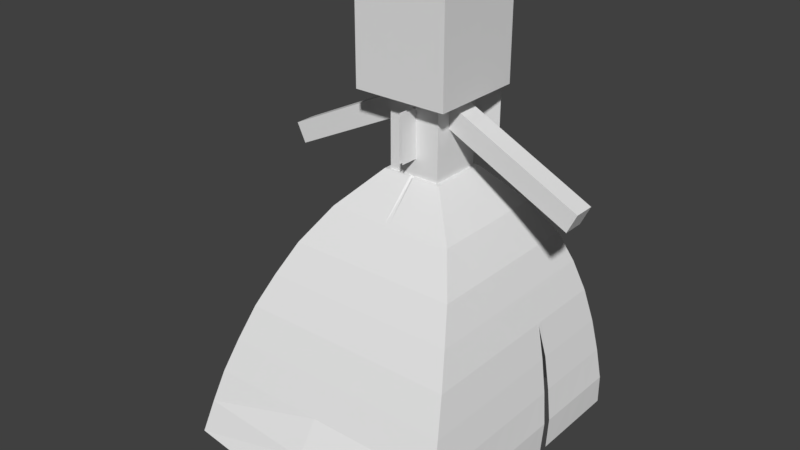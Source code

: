 # Source: Gardevoir_Mega.blend  (saved by Blender 2.77.0; exported with 4.5.12 LTS)
import bpy
from mathutils import Matrix  # noqa: F401  (used for matrix-valued properties, if any)

bpy.ops.wm.read_factory_settings(use_empty=True)
scene = bpy.context.scene
scene.name = 'Scene'

# ---- collections
col_collection_1 = bpy.data.collections.new('Collection 1'); scene.collection.children.link(col_collection_1)

# ---- world
world_world = bpy.data.worlds.new('World'); scene.world = world_world
world_world.color = (0.05088, 0.05088, 0.05088)
world_world.use_sun_shadow = False
world_world.sun_shadow_jitter_overblur = 0.0
world_world.cycles.sampling_method = 'MANUAL'

# ---- meshes
me_body = bpy.data.meshes.new('body')
me_body.from_pydata([(0.1562, -0.25, -0.1562), (-0.1562, -0.25, -0.1562), (-0.1562, 0.25, -0.1562), (0.1562, 0.25, -0.1562), (-0.1562, -0.25, 0.1562), (0.1562, -0.25, 0.1562), (0.1562, 0.25, 0.1562), (-0.1562, 0.25, 0.1562)], [], [(0, 1, 2, 3), (4, 5, 6, 7), (3, 2, 7, 6), (5, 4, 1, 0), (5, 0, 3, 6), (1, 4, 7, 2)])
_uv = me_body.uv_layers.new(name='UVMap')
_uv.uv.foreach_set('vector', [0.4467, 0.7083, 0.48, 0.7083, 0.48, 0.775, 0.4467, 0.775, 0.5133, 0.7083, 0.5467, 0.7083, 0.5467, 0.775, 0.5133, 0.775, 0.4467, 0.775, 0.48, 0.775, 0.48, 0.8167, 0.4467, 0.8167, 0.48, 0.775, 0.5133, 0.775, 0.5133, 0.8167, 0.48, 0.8167, 0.4133, 0.7083, 0.4467, 0.7083, 0.4467, 0.775, 0.4133, 0.775, 0.48, 0.7083, 0.5133, 0.7083, 0.5133, 0.775, 0.48, 0.775])
me_body.use_remesh_preserve_volume = False
me_body.use_remesh_preserve_attributes = False
me_body.use_mirror_vertex_groups = False
me_body.update()
me_leg_right = bpy.data.meshes.new('leg_right')
me_leg_right.from_pydata([(0.1376, -1.432, -0.0625), (0.01282, -1.439, -0.0625), (-0.06241, -0.003271, -0.0625), (0.06241, 0.003271, -0.0625), (0.01282, -1.439, 0.0625), (0.1376, -1.432, 0.0625), (0.06241, 0.003271, 0.0625), (-0.06241, -0.003271, 0.0625)], [], [(0, 1, 2, 3), (4, 5, 6, 7), (3, 2, 7, 6), (5, 4, 1, 0), (5, 0, 3, 6), (1, 4, 7, 2)])
_uv = me_leg_right.uv_layers.new(name='UVMap')
_uv.uv.foreach_set('vector', [0.01333, 0.45, 0.02667, 0.45, 0.02667, 0.6417, 0.01333, 0.6417, 0.04, 0.45, 0.05333, 0.45, 0.05333, 0.6417, 0.04, 0.6417, 0.01333, 0.6417, 0.02667, 0.6417, 0.02667, 0.6583, 0.01333, 0.6583, 0.02667, 0.6417, 0.04, 0.6417, 0.04, 0.6583, 0.02667, 0.6583, 0.0, 0.45, 0.01333, 0.45, 0.01333, 0.6417, 0.0, 0.6417, 0.02667, 0.45, 0.04, 0.45, 0.04, 0.6417, 0.02667, 0.6417])
me_leg_right.use_remesh_preserve_volume = False
me_leg_right.use_remesh_preserve_attributes = False
me_leg_right.use_mirror_vertex_groups = False
me_leg_right.update()
me_head = bpy.data.meshes.new('head')
me_head.from_pydata([(0.25, 0.0, -0.25), (-0.25, 0.0, -0.25), (-0.25, 0.5, -0.25), (0.25, 0.5, -0.25), (-0.25, 0.0, 0.25), (0.25, 0.0, 0.25), (0.25, 0.5, 0.25), (-0.25, 0.5, 0.25)], [], [(0, 1, 2, 3), (4, 5, 6, 7), (3, 2, 7, 6), (5, 4, 1, 0), (5, 0, 3, 6), (1, 4, 7, 2)])
_uv = me_head.uv_layers.new(name='UVMap')
_uv.uv.foreach_set('vector', [0.05333, 0.8667, 0.1067, 0.8667, 0.1067, 0.9333, 0.05333, 0.9333, 0.16, 0.8667, 0.2133, 0.8667, 0.2133, 0.9333, 0.16, 0.9333, 0.05333, 0.9333, 0.1067, 0.9333, 0.1067, 1.0, 0.05333, 1.0, 0.1067, 0.9333, 0.16, 0.9333, 0.16, 1.0, 0.1067, 1.0, 0.0, 0.8667, 0.05333, 0.8667, 0.05333, 0.9333, 0.0, 0.9333, 0.1067, 0.8667, 0.16, 0.8667, 0.16, 0.9333, 0.1067, 0.9333])
me_head.use_remesh_preserve_volume = False
me_head.use_remesh_preserve_attributes = False
me_head.use_mirror_vertex_groups = False
me_head.update()
me_hair = bpy.data.meshes.new('hair')
me_hair.from_pydata([(0.2812, -0.2812, -0.2812), (-0.2812, -0.2812, -0.2812), (-0.2812, 0.2812, -0.2812), (0.2812, 0.2812, -0.2812), (-0.2812, -0.2812, 0.2812), (0.2812, -0.2812, 0.2812), (0.2812, 0.2812, 0.2812), (-0.2812, 0.2812, 0.2812)], [], [(0, 1, 2, 3), (4, 5, 6, 7), (3, 2, 7, 6), (5, 4, 1, 0), (5, 0, 3, 6), (1, 4, 7, 2)])
_uv = me_hair.uv_layers.new(name='UVMap')
_uv.uv.foreach_set('vector', [0.2867, 0.85, 0.3467, 0.85, 0.3467, 0.925, 0.2867, 0.925, 0.4067, 0.85, 0.4667, 0.85, 0.4667, 0.925, 0.4067, 0.925, 0.2867, 0.925, 0.3467, 0.925, 0.3467, 1.0, 0.2867, 1.0, 0.3467, 0.925, 0.4067, 0.925, 0.4067, 1.0, 0.3467, 1.0, 0.2267, 0.85, 0.2867, 0.85, 0.2867, 0.925, 0.2267, 0.925, 0.3467, 0.85, 0.4067, 0.85, 0.4067, 0.925, 0.3467, 0.925])
me_hair.use_remesh_preserve_volume = False
me_hair.use_remesh_preserve_attributes = False
me_hair.use_mirror_vertex_groups = False
me_hair.update()
me_chest_horn_left = bpy.data.meshes.new('chest_horn_Left')
me_chest_horn_left.from_pydata([(0.1902, -0.1405, 0.2559), (-0.2368, -0.1405, -0.2301), (-0.2368, 0.1405, -0.2301), (0.1902, 0.1405, 0.2559), (0.04665, -0.1405, -0.0258), (0.04665, 0.1405, -0.0258)], [], [(4, 0, 3, 5), (1, 4, 5, 2)])
_uv = me_chest_horn_left.uv_layers.new(name='UVMap')
_uv.uv.foreach_set('vector', [0.3702, 0.55, 0.4002, 0.55, 0.4002, 0.5833, 0.3702, 0.5833, 0.3402, 0.55, 0.3702, 0.55, 0.3702, 0.5833, 0.3402, 0.5833])
me_chest_horn_left.use_remesh_preserve_volume = False
me_chest_horn_left.use_remesh_preserve_attributes = False
me_chest_horn_left.use_mirror_vertex_groups = False
me_chest_horn_left.update()
me_cube_001 = bpy.data.meshes.new('Cube.001')
me_cube_001.from_pydata([(-0.9533, -1.291, -1.839), (-0.9419, -1.194, -1.633), (-0.9533, 0.7468, -1.839), (-0.9533, 0.7468, -1.633), (0.9533, -1.291, -1.839), (0.9419, -1.194, -1.633), (0.9533, 0.7468, -1.839), (0.9533, 0.7468, -1.633), (-0.91, -1.106, -1.414), (-0.91, 0.7466, -1.414), (0.91, 0.7466, -1.414), (0.91, -1.106, -1.414), (-0.8561, -1.005, -1.186), (-0.8561, 0.7379, -1.186), (0.8561, 0.7379, -1.186), (0.8561, -1.005, -1.186), (-0.7919, -0.8912, -0.9471), (-0.7919, 0.7069, -0.9471), (0.7919, 0.7069, -0.9471), (0.7919, -0.8912, -0.9471), (-0.7116, -0.7663, -0.7278), (-0.7116, 0.6629, -0.7278), (0.7116, 0.6629, -0.7278), (0.7116, -0.7663, -0.7278), (-0.6203, -0.6293, -0.509), (-0.6203, 0.5896, -0.509), (0.6203, 0.5896, -0.509), (0.6203, -0.6293, -0.509), (-0.4675, -0.4413, -0.2612), (-0.4675, 0.4413, -0.2612), (0.4675, 0.4413, -0.2612), (0.4675, -0.4413, -0.2612), (-0.22, -0.2121, 0.002903), (-0.22, 0.2121, 0.002903), (0.22, 0.2121, 0.002903), (0.22, -0.2121, 0.002903), (-0.05358, 0.7468, -1.633), (0.05358, 0.7468, -1.633), (0.06394, 0.7468, -1.839), (-0.06394, 0.7468, -1.839), (0.06317, -1.255, -1.633), (-0.06317, -1.255, -1.633), (-0.06394, -1.396, -1.839), (0.06394, -1.396, -1.839), (-0.0471, 0.7466, -1.414), (0.0471, 0.7466, -1.414), (0.06103, -1.106, -1.414), (-0.06103, -1.106, -1.414), (-0.03277, 0.7379, -1.186), (0.03277, 0.7379, -1.186), (0.05742, -1.005, -1.186), (-0.05742, -1.005, -1.186), (-0.02033, 0.7069, -0.9471), (0.02033, 0.7069, -0.9471), (0.05311, -0.8912, -0.9471), (-0.05311, -0.8912, -0.9471), (-0.04773, 0.6629, -0.7278), (0.04773, 0.6629, -0.7278), (0.04773, -0.7663, -0.7278), (-0.04773, -0.7663, -0.7278), (-0.04161, 0.5896, -0.509), (0.04161, 0.5896, -0.509), (0.04161, -0.6293, -0.509), (-0.04161, -0.6293, -0.509), (-0.03135, 0.4413, -0.2612), (0.03135, 0.4413, -0.2612), (0.03135, -0.4413, -0.2612), (-0.03135, -0.4413, -0.2612), (-0.01476, 0.2121, 0.002903), (0.01476, 0.2121, 0.002903), (0.01476, -0.2121, 0.002903), (-0.01476, -0.2121, 0.002903), (-3.783e-10, -1.255, -1.633), (-3.783e-10, -1.396, -1.839), (-3.783e-10, -1.106, -1.414), (-7.829e-09, -1.005, -1.186), (-3.783e-10, 0.6632, -0.7295), (-3.783e-10, -0.8912, -0.9471), (-3.783e-10, 0.6629, -0.7278), (-3.783e-10, -0.7663, -0.7278), (-3.783e-10, 0.5896, -0.509), (-3.783e-10, -0.6293, -0.509), (-3.783e-10, 0.4413, -0.2612), (-3.783e-10, -0.4413, -0.2612), (-3.783e-10, 0.2121, -0.01109), (-3.783e-10, -0.2121, -0.009234), (-0.943, -0.9998, -1.633), (-0.9442, -0.8057, -1.633), (-0.9453, -0.6116, -1.633), (-0.9465, -0.4176, -1.633), (-0.9476, -0.2235, -1.633), (-0.9487, -0.02945, -1.633), (-0.9499, 0.1646, -1.633), (-0.951, 0.3587, -1.633), (-0.9522, 0.5527, -1.633), (-0.9533, 0.543, -1.839), (-0.9533, 0.3393, -1.839), (-0.9533, 0.1355, -1.839), (-0.9533, -0.06826, -1.839), (-0.9533, -0.272, -1.839), (-0.9533, -0.4758, -1.839), (-0.9533, -0.6795, -1.839), (-0.9533, -0.8833, -1.839), (-0.9533, -1.087, -1.839), (0.9522, 0.5527, -1.633), (0.951, 0.3587, -1.633), (0.9499, 0.1646, -1.633), (0.9487, -0.02945, -1.633), (0.9476, -0.2235, -1.633), (0.9465, -0.4176, -1.633), (0.9453, -0.6116, -1.633), (0.9442, -0.8057, -1.633), (0.943, -0.9998, -1.633), (0.9533, -1.087, -1.839), (0.9533, -0.8833, -1.839), (0.9533, -0.6795, -1.839), (0.9533, -0.4758, -1.839), (0.9533, -0.272, -1.839), (0.9533, -0.06826, -1.839), (0.9533, 0.1355, -1.839), (0.9533, 0.3393, -1.839), (0.9533, 0.543, -1.839), (-0.91, -0.9206, -1.414), (-0.91, -0.7354, -1.414), (-0.91, -0.5501, -1.414), (-0.91, -0.3649, -1.414), (-0.91, -0.1796, -1.414), (-0.91, 0.005644, -1.414), (-0.91, 0.1909, -1.414), (-0.91, 0.3761, -1.414), (-0.91, 0.5614, -1.414), (0.91, 0.5614, -1.414), (0.91, 0.3761, -1.414), (0.91, 0.1909, -1.414), (0.91, 0.005644, -1.414), (0.91, -0.1796, -1.414), (0.91, -0.3649, -1.414), (0.91, -0.5501, -1.414), (0.91, -0.7354, -1.414), (0.91, -0.9206, -1.414), (-0.8561, -0.8306, -1.186), (-0.8561, -0.6564, -1.186), (-0.8561, -0.4821, -1.186), (-0.8561, -0.3078, -1.186), (-0.8561, -0.1335, -1.186), (-0.8561, 0.04077, -1.186), (-0.8561, 0.2151, -1.186), (-0.8561, 0.3893, -1.186), (-0.8561, 0.5636, -1.186), (0.8561, 0.5636, -1.186), (0.8561, 0.3893, -1.186), (0.8561, 0.2151, -1.186), (0.8561, 0.04077, -1.186), (0.8561, -0.1335, -1.186), (0.8561, -0.3078, -1.186), (0.8561, -0.4821, -1.186), (0.8561, -0.6564, -1.186), (0.8561, -0.8306, -1.186), (-0.7919, -0.7314, -0.9471), (-0.7919, -0.5716, -0.9471), (-0.7919, -0.4118, -0.9471), (-0.7919, -0.252, -0.9471), (-0.7919, -0.09217, -0.9471), (-0.7919, 0.06764, -0.9471), (-0.7919, 0.2274, -0.9471), (-0.7919, 0.3873, -0.9471), (-0.7919, 0.5471, -0.9471), (0.7919, 0.5471, -0.9471), (0.7919, 0.3873, -0.9471), (0.7919, 0.2274, -0.9471), (0.7919, 0.06764, -0.9471), (0.7919, -0.09217, -0.9471), (0.7919, -0.252, -0.9471), (0.7919, -0.4118, -0.9471), (0.7919, -0.5716, -0.9471), (0.7919, -0.7314, -0.9471), (-0.7116, -0.6234, -0.7278), (-0.7116, -0.4805, -0.7278), (-0.7116, -0.3376, -0.7278), (-0.7116, -0.1946, -0.7278), (-0.7116, -0.05172, -0.7278), (-0.7116, 0.0912, -0.7278), (-0.7116, 0.2341, -0.7278), (-0.7116, 0.377, -0.7278), (-0.7116, 0.52, -0.7278), (0.7116, 0.52, -0.7278), (0.7116, 0.377, -0.7278), (0.7116, 0.2341, -0.7278), (0.7116, 0.0912, -0.7278), (0.7116, -0.05172, -0.7278), (0.7116, -0.1946, -0.7278), (0.7116, -0.3376, -0.7278), (0.7116, -0.4805, -0.7278), (0.7116, -0.6234, -0.7278), (-0.6203, -0.5074, -0.509), (-0.6203, -0.3855, -0.509), (-0.6203, -0.2636, -0.509), (-0.6203, -0.1418, -0.509), (-0.6203, -0.01987, -0.509), (-0.6203, 0.102, -0.509), (-0.6203, 0.2239, -0.509), (-0.6203, 0.3458, -0.509), (-0.6203, 0.4677, -0.509), (0.6203, 0.4677, -0.509), (0.6203, 0.3458, -0.509), (0.6203, 0.2239, -0.509), (0.6203, 0.102, -0.509), (0.6203, -0.01987, -0.509), (0.6203, -0.1418, -0.509), (0.6203, -0.2636, -0.509), (0.6203, -0.3855, -0.509), (0.6203, -0.5074, -0.509), (-0.4675, -0.353, -0.2612), (-0.4675, -0.2648, -0.2612), (-0.4675, -0.1765, -0.2612), (-0.4675, -0.08826, -0.2612), (-0.4675, 7.451e-09, -0.2612), (-0.4675, 0.08826, -0.2612), (-0.4675, 0.1765, -0.2612), (-0.4675, 0.2648, -0.2612), (-0.4675, 0.353, -0.2612), (0.4675, 0.353, -0.2612), (0.4675, 0.2648, -0.2612), (0.4675, 0.1765, -0.2612), (0.4675, 0.08826, -0.2612), (0.4675, -7.451e-09, -0.2612), (0.4675, -0.08826, -0.2612), (0.4675, -0.1765, -0.2612), (0.4675, -0.2648, -0.2612), (0.4675, -0.353, -0.2612), (-0.22, -0.1696, 0.002903), (-0.22, -0.1272, 0.002903), (-0.22, -0.08482, 0.002903), (-0.22, -0.04241, 0.002903), (-0.22, 0.0, 0.002903), (-0.22, 0.04241, 0.002903), (-0.22, 0.08482, 0.002903), (-0.22, 0.1272, 0.002903), (-0.22, 0.1696, 0.002903), (0.22, 0.1696, 0.002903), (0.22, 0.1272, 0.002903), (0.22, 0.08482, 0.002903), (0.22, 0.04241, 0.002903), (0.22, 0.0, 0.002903), (0.22, -0.04241, 0.002903), (0.22, -0.08482, 0.002903), (0.22, -0.1272, 0.002903), (0.22, -0.1696, 0.002903), (0.01476, 0.1696, 0.002903), (0.01476, 0.1272, 0.002903), (0.01476, 0.08482, 0.002903), (0.01476, 0.04241, 0.002903), (0.01476, 7.451e-09, 0.002903), (0.01476, -0.04241, 0.002903), (0.01476, -0.08482, 0.002903), (0.01476, -0.1272, 0.002903), (0.01476, -0.1696, 0.002903), (-0.01476, 0.1696, 0.002903), (-0.01476, 0.1272, 0.002903), (-0.01476, 0.08482, 0.002903), (-0.01476, 0.04241, 0.002903), (-0.01476, 7.451e-09, 0.002903), (-0.01476, -0.04241, 0.002903), (-0.01476, -0.08482, 0.002903), (-0.01476, -0.1272, 0.002903), (-0.01476, -0.1696, 0.002903), (-3.783e-10, 0.1696, -0.01109), (-3.783e-10, 0.1272, 0.002903), (-3.783e-10, 0.08482, 0.002903), (-3.783e-10, 0.04241, 0.002903), (-3.783e-10, 7.451e-09, 0.002903), (-3.783e-10, -0.04241, 0.002903), (-3.783e-10, -0.08482, 0.002903), (-3.783e-10, -0.1272, 0.002903), (-3.783e-10, -0.1696, -0.009234), (-0.9491, 0.04106, -1.633), (-0.9495, 0.0941, -1.633), (-0.9533, 0.06758, -1.839), (-0.9533, -0.000338, -1.839), (0.9495, 0.09615, -1.633), (0.9491, 0.03901, -1.633), (0.9533, -0.000338, -1.839), (0.9533, 0.06758, -1.839), (-0.91, 0.07778, -1.414), (-0.91, 0.1188, -1.414), (0.91, 0.1211, -1.414), (0.91, 0.07545, -1.414), (-0.8561, 0.1097, -1.186), (-0.8561, 0.1461, -1.186), (0.8561, 0.1453, -1.186), (0.8561, 0.1105, -1.186), (-0.7919, 0.1209, -0.9471), (-0.7919, 0.1742, -0.9471), (0.7919, 0.1742, -0.9471), (0.7919, 0.1209, -0.9471), (-0.7116, 0.1388, -0.7278), (-0.7116, 0.1865, -0.7278), (0.7116, 0.1865, -0.7278), (0.7116, 0.1388, -0.7278), (-0.6203, 0.1427, -0.509), (-0.6203, 0.1833, -0.509), (0.6203, 0.1833, -0.509), (0.6203, 0.1427, -0.509), (-0.4675, 0.1177, -0.2612), (-0.4675, 0.1471, -0.2612), (0.4675, 0.1471, -0.2612), (0.4675, 0.1177, -0.2612), (-0.22, 0.05655, 0.002903), (-0.22, 0.07069, 0.002903), (0.22, 0.07069, 0.002903), (0.22, 0.05655, 0.002903), (0.01476, 0.07069, 0.002903), (0.01476, 0.05655, 0.002903), (-0.01476, 0.07069, 0.002903), (-0.01476, 0.05655, 0.002903), (-3.783e-10, 0.07069, 0.002903), (-3.783e-10, 0.05655, 0.002903), (-0.8027, 0.129, -0.9656), (0.7973, 0.1344, -0.9636), (-0.7919, 0.1475, -0.9471), (0.7919, 0.1475, -0.9471), (-0.7116, 0.1627, -0.7278), (0.7116, 0.1627, -0.7278), (-0.6203, 0.163, -0.509), (0.6203, 0.163, -0.509), (-0.4675, 0.1324, -0.2612), (0.4675, 0.1324, -0.2612), (-0.22, 0.06362, 0.002903), (0.22, 0.06362, 0.002903), (0.01476, 0.06362, 0.002903), (-0.01476, 0.06362, 0.002903), (-3.783e-10, 0.06362, 0.002903)], [], [(94, 3, 2, 95), (37, 7, 6, 38), (112, 5, 4, 113), (41, 1, 0, 42), (104, 7, 10, 131), (46, 11, 15, 50), (86, 1, 8, 122), (40, 5, 11, 46), (36, 3, 9, 44), (48, 13, 17, 52), (44, 9, 13, 48), (131, 10, 14, 149), (122, 8, 12, 140), (167, 18, 22, 185), (149, 14, 18, 167), (140, 12, 16, 158), (50, 15, 19, 54), (58, 23, 27, 62), (158, 16, 20, 176), (54, 19, 23, 58), (52, 17, 21, 56), (203, 26, 30, 221), (56, 21, 25, 60), (185, 22, 26, 203), (176, 20, 24, 194), (221, 30, 34, 239), (194, 24, 28, 212), (62, 27, 31, 66), (60, 25, 29, 64), (257, 68, 33, 238), (212, 28, 32, 230), (66, 31, 35, 70), (64, 29, 33, 68), (30, 65, 69, 34), (82, 64, 68, 84), (28, 67, 71, 32), (83, 66, 70, 85), (239, 34, 69, 248), (266, 84, 68, 257), (26, 61, 65, 30), (80, 60, 64, 82), (24, 63, 67, 28), (81, 62, 66, 83), (22, 57, 61, 26), (78, 56, 60, 80), (18, 53, 57, 22), (76, 52, 56, 78), (16, 55, 59, 20), (77, 54, 58, 79), (20, 59, 63, 24), (79, 58, 62, 81), (12, 51, 55, 16), (75, 50, 54, 77), (10, 45, 49, 14), (14, 49, 53, 18), (7, 37, 45, 10), (1, 41, 47, 8), (72, 40, 46, 74), (8, 47, 51, 12), (74, 46, 50, 75), (5, 40, 43, 4), (72, 41, 42, 73), (3, 36, 39, 2), (40, 72, 73, 43), (47, 74, 75, 51), (41, 72, 74, 47), (51, 75, 77, 55), (59, 79, 81, 63), (55, 77, 79, 59), (53, 76, 78, 57), (57, 78, 80, 61), (63, 81, 83, 67), (61, 80, 82, 65), (248, 69, 84, 266), (67, 83, 85, 71), (65, 82, 84, 69), (70, 256, 274, 85), (256, 255, 273, 274), (255, 254, 272, 273), (254, 253, 271, 272), (253, 252, 270, 271), (252, 251, 269, 270), (311, 250, 268, 315), (250, 249, 267, 268), (249, 248, 266, 267), (85, 274, 265, 71), (274, 273, 264, 265), (273, 272, 263, 264), (272, 271, 262, 263), (271, 270, 261, 262), (270, 269, 260, 261), (315, 268, 259, 313), (268, 267, 258, 259), (267, 266, 257, 258), (35, 247, 256, 70), (247, 246, 255, 256), (246, 245, 254, 255), (245, 244, 253, 254), (244, 243, 252, 253), (243, 242, 251, 252), (309, 241, 250, 311), (241, 240, 249, 250), (240, 239, 248, 249), (29, 220, 238, 33), (220, 219, 237, 238), (219, 218, 236, 237), (303, 217, 235, 307), (217, 216, 234, 235), (216, 215, 233, 234), (215, 214, 232, 233), (214, 213, 231, 232), (213, 212, 230, 231), (71, 265, 230, 32), (265, 264, 231, 230), (264, 263, 232, 231), (263, 262, 233, 232), (262, 261, 234, 233), (261, 260, 235, 234), (313, 259, 236, 308), (259, 258, 237, 236), (258, 257, 238, 237), (25, 202, 220, 29), (202, 201, 219, 220), (201, 200, 218, 219), (299, 199, 217, 303), (199, 198, 216, 217), (198, 197, 215, 216), (197, 196, 214, 215), (196, 195, 213, 214), (195, 194, 212, 213), (31, 229, 247, 35), (229, 228, 246, 247), (228, 227, 245, 246), (227, 226, 244, 245), (226, 225, 243, 244), (225, 224, 242, 243), (305, 223, 241, 309), (223, 222, 240, 241), (222, 221, 239, 240), (21, 184, 202, 25), (184, 183, 201, 202), (183, 182, 200, 201), (295, 181, 199, 299), (181, 180, 198, 199), (180, 179, 197, 198), (179, 178, 196, 197), (178, 177, 195, 196), (177, 176, 194, 195), (23, 193, 211, 27), (193, 192, 210, 211), (192, 191, 209, 210), (191, 190, 208, 209), (190, 189, 207, 208), (189, 188, 206, 207), (297, 187, 205, 301), (187, 186, 204, 205), (186, 185, 203, 204), (27, 211, 229, 31), (211, 210, 228, 229), (210, 209, 227, 228), (209, 208, 226, 227), (208, 207, 225, 226), (207, 206, 224, 225), (301, 205, 223, 305), (205, 204, 222, 223), (204, 203, 221, 222), (17, 166, 184, 21), (166, 165, 183, 184), (165, 164, 182, 183), (291, 163, 181, 295), (163, 162, 180, 181), (162, 161, 179, 180), (161, 160, 178, 179), (160, 159, 177, 178), (159, 158, 176, 177), (13, 148, 166, 17), (148, 147, 165, 166), (147, 146, 164, 165), (287, 145, 163, 291), (145, 144, 162, 163), (144, 143, 161, 162), (143, 142, 160, 161), (142, 141, 159, 160), (141, 140, 158, 159), (15, 157, 175, 19), (157, 156, 174, 175), (156, 155, 173, 174), (155, 154, 172, 173), (154, 153, 171, 172), (153, 152, 170, 171), (289, 151, 169, 293), (151, 150, 168, 169), (150, 149, 167, 168), (19, 175, 193, 23), (175, 174, 192, 193), (174, 173, 191, 192), (173, 172, 190, 191), (172, 171, 189, 190), (171, 170, 188, 189), (293, 169, 187, 297), (169, 168, 186, 187), (168, 167, 185, 186), (9, 130, 148, 13), (130, 129, 147, 148), (129, 128, 146, 147), (283, 127, 145, 287), (127, 126, 144, 145), (126, 125, 143, 144), (125, 124, 142, 143), (124, 123, 141, 142), (123, 122, 140, 141), (11, 139, 157, 15), (139, 138, 156, 157), (138, 137, 155, 156), (137, 136, 154, 155), (136, 135, 153, 154), (135, 134, 152, 153), (285, 133, 151, 289), (133, 132, 150, 151), (132, 131, 149, 150), (3, 94, 130, 9), (94, 93, 129, 130), (93, 92, 128, 129), (275, 91, 127, 283), (91, 90, 126, 127), (90, 89, 125, 126), (89, 88, 124, 125), (88, 87, 123, 124), (87, 86, 122, 123), (5, 112, 139, 11), (112, 111, 138, 139), (111, 110, 137, 138), (110, 109, 136, 137), (109, 108, 135, 136), (108, 107, 134, 135), (279, 106, 133, 285), (106, 105, 132, 133), (105, 104, 131, 132), (7, 104, 121, 6), (104, 105, 120, 121), (105, 106, 119, 120), (280, 107, 118, 281), (107, 108, 117, 118), (108, 109, 116, 117), (109, 110, 115, 116), (110, 111, 114, 115), (111, 112, 113, 114), (1, 86, 103, 0), (86, 87, 102, 103), (87, 88, 101, 102), (88, 89, 100, 101), (89, 90, 99, 100), (90, 91, 98, 99), (276, 92, 97, 277), (92, 93, 96, 97), (93, 94, 95, 96), (91, 275, 278, 98), (106, 279, 282, 119), (107, 280, 286, 134), (92, 276, 284, 128), (134, 286, 290, 152), (128, 284, 288, 146), (170, 294, 298, 188), (320, 293, 297, 322), (152, 290, 294, 170), (318, 289, 293, 320), (146, 288, 292, 164), (317, 287, 291, 319), (164, 292, 296, 182), (319, 291, 295, 321), (206, 302, 306, 224), (324, 301, 305, 326), (188, 298, 302, 206), (322, 297, 301, 324), (182, 296, 300, 200), (321, 295, 299, 323), (224, 306, 310, 242), (326, 305, 309, 328), (200, 300, 304, 218), (323, 299, 303, 325), (260, 314, 307, 235), (330, 313, 308, 327), (218, 304, 308, 236), (325, 303, 307, 327), (242, 310, 312, 251), (328, 309, 311, 329), (269, 316, 314, 260), (331, 315, 313, 330), (251, 312, 316, 269), (329, 311, 315, 331), (312, 329, 331, 316), (316, 331, 330, 314), (310, 328, 329, 312), (304, 325, 327, 308), (314, 330, 327, 307), (300, 323, 325, 304), (306, 326, 328, 310), (296, 321, 323, 300), (298, 322, 324, 302), (302, 324, 326, 306), (292, 319, 321, 296), (288, 317, 319, 292), (290, 318, 320, 294), (294, 320, 322, 298)])
me_cube_001.use_remesh_preserve_volume = False
me_cube_001.use_remesh_preserve_attributes = False
me_cube_001.use_mirror_vertex_groups = False
me_cube_001.update()
me_arm_right = bpy.data.meshes.new('arm_right')
me_arm_right.from_pydata([(0.8138, -0.3274, -0.0625), (0.759, -0.4397, -0.0625), (-0.0274, -0.05617, -0.0625), (0.0274, 0.05617, -0.0625), (0.759, -0.4397, 0.0625), (0.8138, -0.3274, 0.0625), (0.0274, 0.05617, 0.0625), (-0.0274, -0.05617, 0.0625)], [], [(0, 1, 2, 3), (4, 5, 6, 7), (3, 2, 7, 6), (5, 4, 1, 0), (5, 0, 3, 6), (1, 4, 7, 2)])
_uv = me_arm_right.uv_layers.new(name='UVMap')
_uv.uv.foreach_set('vector', [0.01333, 0.6917, 0.02667, 0.6917, 0.02667, 0.8083, 0.01333, 0.8083, 0.04, 0.6917, 0.05333, 0.6917, 0.05333, 0.8083, 0.04, 0.8083, 0.01333, 0.8083, 0.02667, 0.8083, 0.02667, 0.825, 0.01333, 0.825, 0.02667, 0.8083, 0.04, 0.8083, 0.04, 0.825, 0.02667, 0.825, 0.0, 0.6917, 0.01333, 0.6917, 0.01333, 0.8083, 0.0, 0.8083, 0.02667, 0.6917, 0.04, 0.6917, 0.04, 0.8083, 0.02667, 0.8083])
me_arm_right.use_remesh_preserve_volume = False
me_arm_right.use_remesh_preserve_attributes = False
me_arm_right.use_mirror_vertex_groups = False
me_arm_right.update()
me_arm_left = bpy.data.meshes.new('arm_left')
me_arm_left.from_pydata([(-0.759, -0.4397, -0.0625), (-0.8138, -0.3274, -0.0625), (-0.0274, 0.05618, -0.0625), (0.0274, -0.05617, -0.0625), (-0.8138, -0.3274, 0.0625), (-0.759, -0.4397, 0.0625), (0.0274, -0.05617, 0.0625), (-0.0274, 0.05618, 0.0625)], [], [(0, 1, 2, 3), (4, 5, 6, 7), (3, 2, 7, 6), (5, 4, 1, 0), (5, 0, 3, 6), (1, 4, 7, 2)])
_uv = me_arm_left.uv_layers.new(name='UVMap')
_uv.uv.foreach_set('vector', [0.01333, 0.6917, 0.02667, 0.6917, 0.02667, 0.8083, 0.01333, 0.8083, 0.04, 0.6917, 0.05333, 0.6917, 0.05333, 0.8083, 0.04, 0.8083, 0.01333, 0.8083, 0.02667, 0.8083, 0.02667, 0.825, 0.01333, 0.825, 0.02667, 0.8083, 0.04, 0.8083, 0.04, 0.825, 0.02667, 0.825, 0.0, 0.6917, 0.01333, 0.6917, 0.01333, 0.8083, 0.0, 0.8083, 0.02667, 0.6917, 0.04, 0.6917, 0.04, 0.8083, 0.02667, 0.8083])
me_arm_left.use_remesh_preserve_volume = False
me_arm_left.use_remesh_preserve_attributes = False
me_arm_left.use_mirror_vertex_groups = False
me_arm_left.update()
me_leg_left = bpy.data.meshes.new('leg_left')
me_leg_left.from_pydata([(-0.01282, -1.439, -0.0625), (-0.1376, -1.432, -0.0625), (-0.06241, 0.003271, -0.0625), (0.06241, -0.003271, -0.0625), (-0.1376, -1.432, 0.0625), (-0.01282, -1.439, 0.0625), (0.06241, -0.003271, 0.0625), (-0.06241, 0.003271, 0.0625)], [], [(0, 1, 2, 3), (4, 5, 6, 7), (3, 2, 7, 6), (5, 4, 1, 0), (5, 0, 3, 6), (1, 4, 7, 2)])
_uv = me_leg_left.uv_layers.new(name='UVMap')
_uv.uv.foreach_set('vector', [0.01333, 0.45, 0.02667, 0.45, 0.02667, 0.6417, 0.01333, 0.6417, 0.04, 0.45, 0.05333, 0.45, 0.05333, 0.6417, 0.04, 0.6417, 0.01333, 0.6417, 0.02667, 0.6417, 0.02667, 0.6583, 0.01333, 0.6583, 0.02667, 0.6417, 0.04, 0.6417, 0.04, 0.6583, 0.02667, 0.6583, 0.0, 0.45, 0.01333, 0.45, 0.01333, 0.6417, 0.0, 0.6417, 0.02667, 0.45, 0.04, 0.45, 0.04, 0.6417, 0.02667, 0.6417])
me_leg_left.use_remesh_preserve_volume = False
me_leg_left.use_remesh_preserve_attributes = False
me_leg_left.use_mirror_vertex_groups = False
me_leg_left.update()
me_chest_horn_left_001 = bpy.data.meshes.new('chest_horn_Left.001')
me_chest_horn_left_001.from_pydata([(0.1031, -0.1405, 0.3041), (-0.06259, -0.1405, -0.3264), (-0.06259, 0.1405, -0.3264), (0.1031, 0.1405, 0.3041), (-0.04047, -0.1405, 0.02239), (-0.04047, 0.1405, 0.02239)], [], [(4, 0, 3, 5), (1, 4, 5, 2)])
_uv = me_chest_horn_left_001.uv_layers.new(name='UVMap')
_uv.uv.foreach_set('vector', [0.3702, 0.55, 0.4002, 0.55, 0.4002, 0.5833, 0.3702, 0.5833, 0.3402, 0.55, 0.3702, 0.55, 0.3702, 0.5833, 0.3402, 0.5833])
me_chest_horn_left_001.use_remesh_preserve_volume = False
me_chest_horn_left_001.use_remesh_preserve_attributes = False
me_chest_horn_left_001.use_mirror_vertex_groups = False
me_chest_horn_left_001.update()

# ---- objects
ob_body = bpy.data.objects.new('body', me_body)
ob_leg_right = bpy.data.objects.new('leg_right', me_leg_right)
ob_head = bpy.data.objects.new('head', me_head)
ob_hair = bpy.data.objects.new('hair', me_hair)
ob_chest_horn_left = bpy.data.objects.new('chest_horn_Left', me_chest_horn_left)
ob_cube = bpy.data.objects.new('Cube', me_cube_001)
ob_arm_right = bpy.data.objects.new('arm_right', me_arm_right)
ob_arm_left = bpy.data.objects.new('arm_left', me_arm_left)
ob_leg_left = bpy.data.objects.new('leg_left', me_leg_left)
ob_chest_horn_right = bpy.data.objects.new('chest_horn_right', me_chest_horn_left_001)

# ---- transforms, parenting, visibility, modifiers, constraints
ob_body.location = (0.0, -5.091e-08, 1.751)
ob_body.rotation_euler = (1.571, -0.0, 0.0)
ob_body.lineart.crease_threshold = 0.0
ob_leg_right.parent = ob_body
ob_leg_right.matrix_parent_inverse = Matrix(((1.0, -0.0, 0.0, -0.0), (0.0, -1.629e-07, 1.0, -1.751), (0.0, -1.0, -1.629e-07, 2.344e-07), (0.0, 0.0, 0.0, 1.0)))
ob_leg_right.location = (0.0625, -1.118e-08, 1.501)
ob_leg_right.rotation_euler = (1.571, -0.0, 0.0)
ob_leg_right.lineart.crease_threshold = 0.0
ob_head.parent = ob_body
ob_head.matrix_parent_inverse = Matrix(((1.0, -0.0, 0.0, -0.0), (0.0, -1.629e-07, 1.0, -1.751), (0.0, -1.0, -1.629e-07, 2.344e-07), (0.0, 0.0, 0.0, 1.0)))
ob_head.location = (0.0, -9.686e-08, 2.001)
ob_head.rotation_euler = (1.571, -0.0, 0.0)
ob_head.lineart.crease_threshold = 0.0
ob_hair.parent = ob_head
ob_hair.matrix_parent_inverse = Matrix(((1.0, -0.0, 0.0, -0.0), (0.0, -1.629e-07, 1.0, -2.001), (0.0, -1.0, -1.629e-07, 2.291e-07), (0.0, 0.0, 0.0, 1.0)))
ob_hair.location = (0.0, -1.324e-07, 2.251)
ob_hair.rotation_euler = (1.571, -0.0, 0.0)
ob_hair.lineart.crease_threshold = 0.0
ob_chest_horn_left.parent = ob_body
ob_chest_horn_left.matrix_parent_inverse = Matrix(((1.0, -0.0, 0.0, -0.0), (0.0, -1.629e-07, 1.0, -1.751), (0.0, -1.0, -1.629e-07, 2.344e-07), (0.0, 0.0, 0.0, 1.0)))
ob_chest_horn_left.location = (-0.05096, 0.05306, 1.758)
ob_chest_horn_left.rotation_euler = (1.571, 2.116e-08, -0.5053)
ob_chest_horn_left.lineart.crease_threshold = 0.0
ob_cube.parent = ob_body
ob_cube.matrix_parent_inverse = Matrix(((1.0, -0.0, 0.0, -0.0), (0.0, -1.629e-07, 1.0, -1.751), (0.0, -1.0, -1.629e-07, 2.344e-07), (0.0, 0.0, 0.0, 1.0)))
ob_cube.location = (3.12e-10, 0.0, 1.515)
ob_cube.scale = (0.8256, 0.8256, 0.8175)
ob_cube.show_in_front = True
ob_cube.lineart.crease_threshold = 0.0
ob_arm_right.parent = ob_body
ob_arm_right.matrix_parent_inverse = Matrix(((1.0, -0.0, 0.0, -0.0), (0.0, -1.629e-07, 1.0, -1.751), (0.0, -1.0, -1.629e-07, 2.344e-07), (0.0, 0.0, 0.0, 1.0)))
ob_arm_right.location = (0.125, -7.078e-08, 1.876)
ob_arm_right.rotation_euler = (1.571, -0.0, 0.0)
ob_arm_right.lineart.crease_threshold = 0.0
ob_arm_left.parent = ob_body
ob_arm_left.matrix_parent_inverse = Matrix(((1.0, -0.0, 0.0, -0.0), (0.0, -1.629e-07, 1.0, -1.751), (0.0, -1.0, -1.629e-07, 2.344e-07), (0.0, 0.0, 0.0, 1.0)))
ob_arm_left.location = (-0.125, -8.196e-08, 1.876)
ob_arm_left.rotation_euler = (1.571, -0.0, 0.0)
ob_arm_left.lineart.crease_threshold = 0.0
ob_leg_left.parent = ob_body
ob_leg_left.matrix_parent_inverse = Matrix(((1.0, -0.0, 0.0, -0.0), (0.0, -1.629e-07, 1.0, -1.751), (0.0, -1.0, -1.629e-07, 2.344e-07), (0.0, 0.0, 0.0, 1.0)))
ob_leg_left.location = (-0.0625, -1.118e-08, 1.501)
ob_leg_left.rotation_euler = (1.571, -0.0, 0.0)
ob_leg_left.lineart.crease_threshold = 0.0
ob_chest_horn_right.parent = ob_body
ob_chest_horn_right.matrix_parent_inverse = Matrix(((1.0, -0.0, 0.0, -0.0), (0.0, -1.629e-07, 1.0, -1.751), (0.0, -1.0, -1.629e-07, 2.344e-07), (0.0, 0.0, 0.0, 1.0)))
ob_chest_horn_right.location = (0.06733, 0.05306, 1.758)
ob_chest_horn_right.rotation_euler = (1.571, 2.116e-08, -0.5053)
ob_chest_horn_right.lineart.crease_threshold = 0.0

# ---- collection membership
col_collection_1.objects.link(ob_body)
col_collection_1.objects.link(ob_leg_right)
col_collection_1.objects.link(ob_head)
col_collection_1.objects.link(ob_hair)
col_collection_1.objects.link(ob_chest_horn_left)
col_collection_1.objects.link(ob_cube)
col_collection_1.objects.link(ob_arm_right)
col_collection_1.objects.link(ob_arm_left)
col_collection_1.objects.link(ob_leg_left)
col_collection_1.objects.link(ob_chest_horn_right)

# ---- scene / render settings (as saved in the file)
scene.frame_start = 1; scene.frame_end = 250; scene.frame_set(1)
scene.render.engine = 'BLENDER_EEVEE_NEXT'
scene.render.resolution_percentage = 50
scene.render.dither_intensity = 0.0
scene.cycles.use_denoising = False
scene.cycles.samples = 128
scene.cycles.sampling_pattern = 'TABULATED_SOBOL'
scene.cycles.light_sampling_threshold = 0.0
scene.cycles.use_adaptive_sampling = False
scene.cycles.use_light_tree = False
scene.cycles.blur_glossy = 0.0
scene.cycles.sample_clamp_indirect = 0.0
scene.view_settings.view_transform = 'Standard'
bpy.context.view_layer.update()

# ---- added for rendering (the .blend has no active camera and no usable light): camera, sun
cam_auto = bpy.data.cameras.new('AutoCamera')
cam_auto.lens = 50.0
cam_auto.sensor_width = 36.0
cam_auto.clip_end = 1000.0
ob_auto_camera = bpy.data.objects.new('AutoCamera', cam_auto)
scene.collection.objects.link(ob_auto_camera)
ob_auto_camera.location = (3.3375, -4.27314, 3.94177)
ob_auto_camera.rotation_euler = (1.09748, -7.21219e-08, 0.694738)
scene.camera = ob_auto_camera
light_auto_sun = bpy.data.lights.new('AutoSun', 'SUN')
light_auto_sun.energy = 3.0
light_auto_sun.angle = 0.0523599
ob_auto_sun = bpy.data.objects.new('AutoSun', light_auto_sun)
scene.collection.objects.link(ob_auto_sun)
ob_auto_sun.rotation_euler = (0.872665, 0.174533, 0.523599)
bpy.context.view_layer.update()
